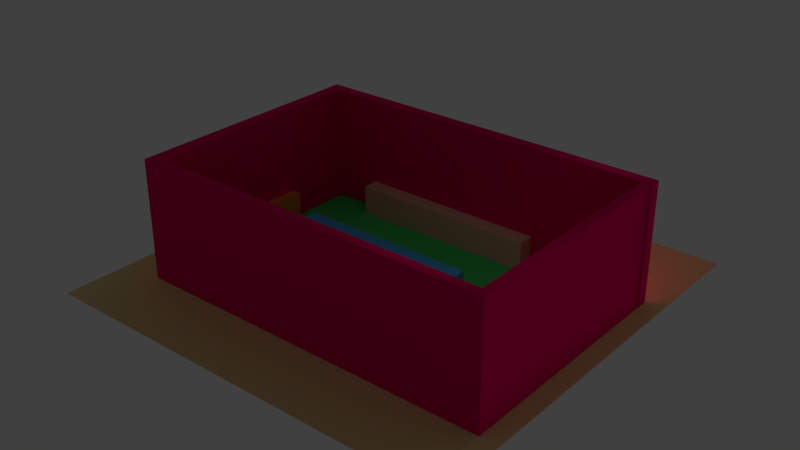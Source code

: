 # Source: boulderhalle.blend  (saved by Blender 2.79.0; exported with 4.5.12 LTS)
import bpy
from mathutils import Matrix  # noqa: F401  (used for matrix-valued properties, if any)

bpy.ops.wm.read_factory_settings(use_empty=True)
scene = bpy.context.scene
scene.name = 'Scene'

# ---- collections
col_collection_1 = bpy.data.collections.new('Collection 1'); scene.collection.children.link(col_collection_1)

# ---- materials (node trees are filled in below, after node groups)
mat_material_005 = bpy.data.materials.new('Material.005')
mat_material_005.alpha_threshold = 0.0
mat_material_005.use_transparent_shadow = False
mat_material_005.diffuse_color = (0.8, 0.0, 0.12, 1.0)
mat_material_005.roughness = 0.5
mat_material_004 = bpy.data.materials.new('Material.004')
mat_material_004.alpha_threshold = 0.0
mat_material_004.use_transparent_shadow = False
mat_material_004.diffuse_color = (0.07798, 0.4391, 0.8, 1.0)
mat_material_004.roughness = 0.5
mat_material_003 = bpy.data.materials.new('Material.003')
mat_material_003.alpha_threshold = 0.0
mat_material_003.use_transparent_shadow = False
mat_material_003.diffuse_color = (0.8, 0.5199, 0.3689, 1.0)
mat_material_003.roughness = 0.5
mat_material_002 = bpy.data.materials.new('Material.002')
mat_material_002.alpha_threshold = 0.0
mat_material_002.use_transparent_shadow = False
mat_material_002.diffuse_color = (0.8, 0.2721, 0.0356, 1.0)
mat_material_002.roughness = 0.5
mat_material_001 = bpy.data.materials.new('Material.001')
mat_material_001.alpha_threshold = 0.0
mat_material_001.use_transparent_shadow = False
mat_material_001.diffuse_color = (0.07279, 0.8, 0.1521, 1.0)
mat_material_001.roughness = 0.5
mat_material_006 = bpy.data.materials.new('Material.006')
mat_material_006.alpha_threshold = 0.0
mat_material_006.use_transparent_shadow = False
mat_material_006.diffuse_color = (0.8, 0.6293, 0.2879, 1.0)
mat_material_006.roughness = 0.5

# ---- material node trees

# ---- world
world_world = bpy.data.worlds.new('World'); scene.world = world_world
world_world.color = (0.05088, 0.05088, 0.05088)
world_world.use_sun_shadow = False
world_world.sun_shadow_jitter_overblur = 0.0
world_world.cycles.sampling_method = 'MANUAL'

# ---- lights
light_area = bpy.data.lights.new('Area', 'AREA')
light_area.transmission_factor = 0.0
light_area.energy = 785.4
light_area.shadow_buffer_clip_start = 0.5
light_area.shadow_soft_size = 0.1
light_area.shadow_maximum_resolution = 0.006
light_area.use_absolute_resolution = True
light_area.size = 0.1
light_area.size_y = 0.1
light_sun_001 = bpy.data.lights.new('Sun.001', 'AREA')
light_sun_001.transmission_factor = 0.0
light_sun_001.energy = 13.35
light_sun_001.shadow_buffer_clip_start = 0.5
light_sun_001.shadow_soft_size = 0.1
light_sun_001.shadow_maximum_resolution = 0.006
light_sun_001.use_absolute_resolution = True
light_sun_001.size = 0.1
light_sun_001.size_y = 0.1
light_sun_003 = bpy.data.lights.new('Sun.003', 'AREA')
light_sun_003.transmission_factor = 0.0
light_sun_003.energy = 143.7
light_sun_003.shadow_buffer_clip_start = 0.5
light_sun_003.shadow_soft_size = 0.1
light_sun_003.shadow_maximum_resolution = 0.006
light_sun_003.use_absolute_resolution = True
light_sun_003.size = 0.1
light_sun_003.size_y = 0.1
light_sun_000 = bpy.data.lights.new('Sun.000', 'SUN')
light_sun_000.transmission_factor = 0.0
light_sun_000.angle = 0.1993
light_sun_000.energy = 1.83
light_sun_000.shadow_buffer_clip_start = 0.5
light_sun_000.shadow_soft_size = 0.1
light_sun_000.shadow_cascade_max_distance = 1000.0

# ---- meshes
me_cube_005 = bpy.data.meshes.new('Cube.005')
me_cube_005.from_pydata([(-55.54, 28.53, -0.7054), (-55.54, 28.53, 41.56), (-55.54, 32.32, -0.7054), (-55.54, 32.32, 41.56), (65.15, 28.53, -0.7054), (65.15, 28.53, 41.56), (65.15, 32.32, -0.7054), (65.15, 32.32, 41.56), (-51.63, 32.32, -0.7054), (-51.63, 32.32, 41.56), (-51.63, 28.53, -0.7054), (-51.63, 28.53, 41.56), (-55.54, -49.24, -0.7054), (-55.54, -49.24, 41.56), (-51.63, -49.24, 41.56), (-51.63, -49.24, -0.7054), (-55.54, -46.27, 41.56), (-51.63, -46.27, 41.56), (-51.63, -46.27, -0.7054), (-55.54, -46.27, -0.7054), (64.97, -49.24, 41.56), (64.97, -49.24, -0.7054), (64.97, -46.27, 41.56), (64.97, -46.27, -0.7054), (62.18, -49.24, 41.56), (62.18, -46.27, 41.56), (62.18, -49.24, -0.7054), (62.18, -46.27, -0.7054), (64.97, 28.93, 41.56), (64.97, 28.93, -0.7054), (62.18, 28.93, 41.56), (62.18, 28.93, -0.7054)], [], [(1, 2, 0), (9, 6, 8), (7, 4, 6), (16, 14, 17), (6, 10, 8), (3, 11, 9), (9, 5, 7), (8, 0, 2), (5, 10, 4), (3, 8, 2), (14, 12, 15), (24, 22, 25), (18, 12, 19), (19, 13, 16), (0, 16, 1), (10, 19, 0), (11, 18, 10), (1, 17, 11), (22, 21, 23), (26, 20, 24), (23, 28, 22), (27, 21, 26), (18, 26, 15), (17, 27, 18), (15, 24, 14), (14, 25, 17), (30, 29, 31), (25, 31, 27), (27, 29, 23), (22, 30, 25), (1, 3, 2), (9, 7, 6), (7, 5, 4), (16, 13, 14), (6, 4, 10), (3, 1, 11), (9, 11, 5), (8, 10, 0), (5, 11, 10), (3, 9, 8), (14, 13, 12), (24, 20, 22), (18, 15, 12), (19, 12, 13), (0, 19, 16), (10, 18, 19), (11, 17, 18), (1, 16, 17), (22, 20, 21), (26, 21, 20), (23, 29, 28), (27, 23, 21), (18, 27, 26), (17, 25, 27), (15, 26, 24), (14, 24, 25), (30, 28, 29), (25, 30, 31), (27, 31, 29), (22, 28, 30)])
me_cube_005.materials.append(mat_material_005)
me_cube_005.use_remesh_preserve_volume = False
me_cube_005.use_remesh_preserve_attributes = False
me_cube_005.use_mirror_vertex_groups = False
me_cube_005.update()
me_wall_2 = bpy.data.meshes.new('wall_2')
me_wall_2.from_pydata([(-34.56, -21.76, 3.032), (-34.56, -21.76, 13.03), (-34.56, -1.838, 3.032), (-34.56, -1.838, 13.03), (24.61, -21.76, 3.032), (24.61, -21.76, 13.03), (24.61, -1.838, 3.032), (24.61, -1.838, 13.03)], [], [(1, 2, 0), (3, 6, 2), (7, 4, 6), (5, 0, 4), (6, 0, 2), (3, 5, 7), (1, 3, 2), (3, 7, 6), (7, 5, 4), (5, 1, 0), (6, 4, 0), (3, 1, 5)])
me_wall_2.materials.append(mat_material_004)
me_wall_2.use_remesh_preserve_volume = False
me_wall_2.use_remesh_preserve_attributes = False
me_wall_2.use_mirror_vertex_groups = False
me_wall_2.update()
me_wall_3 = bpy.data.meshes.new('wall_3')
me_wall_3.from_pydata([(-35.26, 23.2, 2.812), (-35.26, 23.2, 12.81), (-35.26, 29.24, 2.812), (-35.26, 29.24, 12.81), (27.27, 23.2, 2.812), (27.27, 23.2, 12.81), (27.27, 29.24, 2.812), (27.27, 29.24, 12.81), (-8.141, 29.24, 2.812), (-8.141, 29.24, 12.81), (-8.141, 23.2, 2.812), (-8.141, 23.2, 12.81)], [], [(1, 2, 0), (9, 6, 8), (7, 4, 6), (11, 0, 10), (6, 10, 8), (3, 11, 9), (9, 5, 7), (8, 0, 2), (5, 10, 4), (3, 8, 2), (1, 3, 2), (9, 7, 6), (7, 5, 4), (11, 1, 0), (6, 4, 10), (3, 1, 11), (9, 11, 5), (8, 10, 0), (5, 11, 10), (3, 9, 8)])
me_wall_3.materials.append(mat_material_003)
me_wall_3.use_remesh_preserve_volume = False
me_wall_3.use_remesh_preserve_attributes = False
me_wall_3.use_mirror_vertex_groups = False
me_wall_3.update()
me_wall_1 = bpy.data.meshes.new('wall_1')
me_wall_1.from_pydata([(-52.47, -46.56, 2.85), (-52.47, -46.56, 12.85), (-52.47, -41.79, 2.85), (-52.47, -41.79, 12.85), (63.42, -46.56, 2.85), (63.42, -46.56, 12.85), (63.42, -24.75, 2.85), (63.42, -24.75, 12.85), (-48.7, -41.79, 2.85), (-48.7, -41.79, 12.85), (-40.13, -46.56, 2.85), (-40.13, -46.56, 12.85), (-52.47, 5.825, 12.85), (-52.47, 5.825, 2.85), (-48.7, 5.825, 2.85), (-48.7, 5.825, 12.85), (59.65, -25.74, 12.85), (58.49, -46.56, 2.85), (59.65, -25.74, 2.85), (58.49, -46.56, 12.85), (51.41, -40.36, 2.85), (45.13, -40.36, 2.85), (38.85, -41.79, 2.85), (32.56, -43.45, 2.85), (26.28, -43.45, 2.85), (20.0, -43.45, 2.85), (13.72, -43.45, 2.85), (7.44, -43.45, 2.85), (1.159, -41.79, 2.85), (-5.122, -41.79, 2.85), (-11.4, -41.79, 2.85), (-17.68, -41.79, 2.85), (-23.97, -41.79, 2.85), (-30.25, -41.79, 2.85), (-36.53, -41.79, 2.85), (-42.81, -41.79, 2.85), (52.33, -46.56, 12.85), (46.52, -46.56, 12.85), (40.72, -46.56, 12.85), (34.92, -46.56, 12.85), (29.12, -46.56, 12.85), (23.32, -46.56, 12.85), (17.52, -46.56, 12.85), (11.71, -46.56, 12.85), (5.913, -46.56, 12.85), (0.1118, -46.56, 12.85), (-5.69, -46.56, 12.85), (-11.49, -46.56, 12.85), (-17.29, -46.56, 12.85), (-23.09, -46.56, 12.85), (-28.9, -46.56, 12.85), (-34.7, -46.56, 12.85), (-42.81, -41.79, 12.85), (-36.53, -41.79, 12.85), (-30.25, -41.79, 12.85), (-23.97, -41.79, 12.85), (-17.68, -41.79, 12.85), (-11.4, -40.37, 12.85), (-5.122, -40.37, 12.85), (1.159, -40.37, 12.85), (7.44, -40.37, 12.85), (13.72, -40.37, 12.85), (20.0, -40.37, 12.85), (26.28, -40.37, 12.85), (32.56, -40.37, 12.85), (38.85, -41.79, 12.85), (45.13, -34.69, 12.85), (51.41, -30.0, 12.85), (-34.7, -46.56, 2.85), (-28.9, -46.56, 2.85), (-23.09, -46.56, 2.85), (-17.29, -46.56, 2.85), (-11.49, -46.56, 2.85), (-5.69, -46.56, 2.85), (0.1118, -46.56, 2.85), (5.913, -46.56, 2.85), (11.71, -46.56, 2.85), (17.52, -46.56, 2.85), (23.32, -46.56, 2.85), (29.12, -46.56, 2.85), (34.92, -46.56, 2.85), (40.72, -46.56, 2.85), (46.52, -46.56, 2.85), (52.33, -46.56, 2.85), (-52.47, -46.56, 5.35), (-52.47, -46.56, 7.85), (-52.47, -46.56, 10.35), (-52.47, -41.79, 10.35), (-52.47, -41.79, 7.85), (-52.47, -41.79, 5.35), (63.42, -24.75, 10.35), (63.42, -24.75, 7.85), (63.42, -24.75, 5.35), (63.42, -46.56, 10.35), (63.42, -46.56, 7.85), (63.42, -46.56, 5.35), (-40.13, -46.56, 10.35), (-40.13, -46.56, 7.85), (-40.13, -46.56, 5.35), (-48.7, -41.79, 10.35), (-48.7, -41.79, 7.85), (-48.7, -41.79, 5.35), (-52.47, 5.825, 10.35), (-52.47, 5.825, 7.85), (-52.47, 5.825, 5.35), (-48.7, 5.825, 10.35), (-48.7, 5.825, 7.85), (-48.7, 5.825, 5.35), (58.49, -46.56, 10.35), (58.49, -46.56, 7.85), (58.49, -46.56, 5.35), (59.65, -25.74, 10.35), (59.65, -25.74, 7.85), (59.65, -25.74, 5.35), (-42.81, -41.79, 10.35), (-42.81, -41.79, 7.85), (-42.81, -41.79, 5.35), (-36.53, -41.79, 10.35), (-36.53, -41.79, 7.85), (-36.53, -41.79, 5.35), (-30.25, -41.79, 10.35), (-30.25, -41.79, 7.85), (-30.25, -41.79, 5.35), (-23.97, -41.79, 10.35), (-23.97, -41.79, 7.85), (-23.97, -41.79, 5.35), (-17.68, -41.79, 10.35), (-17.68, -41.79, 7.85), (-17.68, -41.79, 5.35), (-11.4, -41.79, 10.35), (-11.4, -41.79, 7.85), (-11.4, -41.79, 5.35), (-5.122, -41.79, 10.35), (-5.122, -41.79, 7.85), (-5.122, -41.79, 5.35), (1.159, -41.79, 10.35), (1.159, -41.79, 7.85), (1.159, -41.79, 5.35), (7.44, -41.79, 10.35), (7.44, -41.79, 7.85), (7.44, -43.12, 5.35), (13.72, -41.79, 10.35), (13.72, -41.79, 7.85), (13.72, -43.12, 5.35), (20.0, -41.79, 10.35), (20.0, -41.79, 7.85), (20.0, -43.12, 5.35), (26.28, -41.79, 10.35), (26.28, -41.79, 7.85), (26.28, -43.12, 5.35), (32.56, -41.79, 10.35), (32.56, -41.79, 7.85), (32.56, -43.12, 5.35), (38.85, -41.79, 10.35), (38.85, -41.79, 7.85), (38.85, -41.79, 5.35), (45.13, -34.55, 10.35), (45.13, -37.39, 7.85), (45.13, -37.32, 5.35), (51.41, -35.86, 10.35), (51.41, -40.36, 7.85), (51.41, -40.36, 5.35), (52.33, -46.56, 10.35), (52.33, -46.56, 7.85), (52.33, -46.56, 5.35), (46.52, -46.56, 10.35), (46.52, -46.56, 7.85), (46.52, -46.56, 5.35), (40.72, -46.56, 10.35), (40.72, -46.56, 7.85), (40.72, -46.56, 5.35), (34.92, -46.56, 10.35), (34.92, -46.56, 7.85), (34.92, -46.56, 5.35), (29.12, -46.56, 10.35), (29.12, -46.56, 7.85), (29.12, -46.56, 5.35), (23.32, -46.56, 10.35), (23.32, -46.56, 7.85), (23.32, -46.56, 5.35), (17.52, -46.56, 10.35), (17.52, -46.56, 7.85), (17.52, -46.56, 5.35), (11.71, -46.56, 10.35), (11.71, -46.56, 7.85), (11.71, -46.56, 5.35), (5.913, -46.56, 10.35), (5.913, -46.56, 7.85), (5.913, -46.56, 5.35), (0.1118, -46.56, 10.35), (0.1118, -46.56, 7.85), (0.1118, -46.56, 5.35), (-5.69, -46.56, 10.35), (-5.69, -46.56, 7.85), (-5.69, -46.56, 5.35), (-11.49, -46.56, 10.35), (-11.49, -46.56, 7.85), (-11.49, -46.56, 5.35), (-17.29, -46.56, 10.35), (-17.29, -46.56, 7.85), (-17.29, -46.56, 5.35), (-23.09, -46.56, 10.35), (-23.09, -46.56, 7.85), (-23.09, -46.56, 5.35), (-28.9, -46.56, 10.35), (-28.9, -46.56, 7.85), (-28.9, -46.56, 5.35), (-34.7, -46.56, 10.35), (-34.7, -46.56, 7.85), (-34.7, -46.56, 5.35), (55.18, -27.39, 12.85), (55.81, -46.56, 2.85), (58.01, -37.25, 2.85), (55.81, -46.56, 12.85), (55.81, -46.56, 5.35), (55.81, -46.56, 7.85), (55.81, -46.56, 10.35), (56.49, -33.33, 5.35), (56.41, -33.1, 7.85), (55.18, -31.53, 10.35)], [], [(1, 87, 86), (16, 90, 111), (7, 93, 90), (11, 86, 96), (18, 4, 17), (9, 1, 11), (52, 11, 51), (8, 0, 2), (51, 96, 207), (3, 102, 87), (12, 105, 102), (8, 107, 101), (2, 14, 8), (9, 12, 3), (5, 108, 93), (16, 5, 7), (212, 17, 211), (210, 111, 219), (9, 114, 99), (114, 53, 117), (117, 54, 120), (120, 55, 123), (123, 56, 126), (56, 129, 126), (57, 132, 129), (58, 135, 132), (135, 60, 138), (60, 141, 138), (61, 144, 141), (62, 147, 144), (63, 150, 147), (150, 65, 153), (153, 66, 156), (66, 159, 156), (35, 10, 8), (34, 68, 35), (33, 69, 34), (32, 70, 33), (31, 71, 32), (30, 72, 31), (29, 73, 30), (28, 74, 29), (27, 75, 28), (26, 76, 27), (25, 77, 26), (24, 78, 25), (23, 79, 24), (22, 80, 23), (21, 81, 22), (20, 82, 21), (213, 162, 216), (36, 165, 162), (37, 168, 165), (38, 171, 168), (39, 174, 171), (40, 177, 174), (41, 180, 177), (42, 183, 180), (43, 186, 183), (44, 189, 186), (45, 192, 189), (46, 195, 192), (47, 198, 195), (48, 201, 198), (49, 204, 201), (50, 207, 204), (67, 213, 210), (66, 36, 67), (65, 37, 66), (65, 39, 38), (64, 40, 39), (63, 41, 40), (62, 42, 41), (61, 43, 42), (60, 44, 43), (59, 45, 44), (58, 46, 45), (57, 47, 46), (56, 48, 47), (55, 49, 48), (54, 50, 49), (53, 51, 50), (206, 68, 69), (205, 209, 206), (204, 208, 205), (203, 69, 70), (202, 206, 203), (201, 205, 202), (200, 70, 71), (199, 203, 200), (198, 202, 199), (197, 71, 72), (196, 200, 197), (195, 199, 196), (194, 72, 73), (193, 197, 194), (192, 196, 193), (191, 73, 74), (190, 194, 191), (189, 193, 190), (188, 74, 75), (187, 191, 188), (186, 190, 187), (185, 75, 76), (184, 188, 185), (183, 187, 184), (182, 76, 77), (181, 185, 182), (180, 184, 181), (179, 77, 78), (178, 182, 179), (177, 181, 178), (176, 78, 79), (175, 179, 176), (174, 178, 175), (173, 79, 80), (172, 176, 173), (171, 175, 172), (170, 80, 81), (169, 173, 170), (168, 172, 169), (167, 81, 82), (166, 170, 167), (165, 169, 166), (164, 82, 83), (163, 167, 164), (162, 166, 163), (214, 83, 211), (215, 164, 214), (216, 163, 215), (21, 161, 20), (157, 161, 158), (157, 159, 160), (155, 21, 22), (155, 157, 158), (153, 157, 154), (152, 22, 23), (151, 155, 152), (150, 154, 151), (149, 23, 24), (148, 152, 149), (147, 151, 148), (146, 24, 25), (145, 149, 146), (144, 148, 145), (143, 25, 26), (142, 146, 143), (141, 145, 142), (140, 26, 27), (139, 143, 140), (139, 141, 142), (28, 140, 27), (137, 139, 140), (135, 139, 136), (29, 137, 28), (133, 137, 134), (132, 136, 133), (30, 134, 29), (130, 134, 131), (130, 132, 133), (31, 131, 30), (127, 131, 128), (126, 130, 127), (32, 128, 31), (124, 128, 125), (123, 127, 124), (33, 125, 32), (121, 125, 122), (121, 123, 124), (34, 122, 33), (118, 122, 119), (118, 120, 121), (35, 119, 34), (116, 118, 119), (114, 118, 115), (101, 35, 8), (101, 115, 116), (99, 115, 100), (217, 18, 212), (218, 113, 217), (219, 112, 218), (95, 17, 4), (94, 110, 95), (93, 109, 94), (99, 15, 9), (100, 105, 99), (101, 106, 100), (104, 14, 13), (104, 106, 107), (102, 106, 103), (89, 13, 2), (88, 104, 89), (87, 103, 88), (209, 10, 68), (209, 97, 98), (207, 97, 208), (98, 0, 10), (98, 85, 84), (96, 85, 97), (92, 4, 6), (91, 95, 92), (90, 94, 91), (113, 6, 18), (112, 92, 113), (111, 91, 112), (84, 2, 0), (85, 89, 84), (86, 88, 85), (159, 218, 160), (160, 217, 161), (161, 212, 20), (108, 215, 109), (109, 214, 110), (110, 211, 17), (210, 19, 16), (19, 216, 108), (67, 219, 159), (20, 211, 83), (1, 3, 87), (16, 7, 90), (7, 5, 93), (11, 1, 86), (18, 6, 4), (9, 3, 1), (52, 9, 11), (8, 10, 0), (51, 11, 96), (3, 12, 102), (12, 15, 105), (8, 14, 107), (2, 13, 14), (9, 15, 12), (5, 19, 108), (16, 19, 5), (212, 18, 17), (210, 16, 111), (9, 52, 114), (114, 52, 53), (117, 53, 54), (120, 54, 55), (123, 55, 56), (56, 57, 129), (57, 58, 132), (58, 59, 135), (135, 59, 60), (60, 61, 141), (61, 62, 144), (62, 63, 147), (63, 64, 150), (150, 64, 65), (153, 65, 66), (66, 67, 159), (35, 68, 10), (34, 69, 68), (33, 70, 69), (32, 71, 70), (31, 72, 71), (30, 73, 72), (29, 74, 73), (28, 75, 74), (27, 76, 75), (26, 77, 76), (25, 78, 77), (24, 79, 78), (23, 80, 79), (22, 81, 80), (21, 82, 81), (20, 83, 82), (213, 36, 162), (36, 37, 165), (37, 38, 168), (38, 39, 171), (39, 40, 174), (40, 41, 177), (41, 42, 180), (42, 43, 183), (43, 44, 186), (44, 45, 189), (45, 46, 192), (46, 47, 195), (47, 48, 198), (48, 49, 201), (49, 50, 204), (50, 51, 207), (67, 36, 213), (66, 37, 36), (65, 38, 37), (65, 64, 39), (64, 63, 40), (63, 62, 41), (62, 61, 42), (61, 60, 43), (60, 59, 44), (59, 58, 45), (58, 57, 46), (57, 56, 47), (56, 55, 48), (55, 54, 49), (54, 53, 50), (53, 52, 51), (206, 209, 68), (205, 208, 209), (204, 207, 208), (203, 206, 69), (202, 205, 206), (201, 204, 205), (200, 203, 70), (199, 202, 203), (198, 201, 202), (197, 200, 71), (196, 199, 200), (195, 198, 199), (194, 197, 72), (193, 196, 197), (192, 195, 196), (191, 194, 73), (190, 193, 194), (189, 192, 193), (188, 191, 74), (187, 190, 191), (186, 189, 190), (185, 188, 75), (184, 187, 188), (183, 186, 187), (182, 185, 76), (181, 184, 185), (180, 183, 184), (179, 182, 77), (178, 181, 182), (177, 180, 181), (176, 179, 78), (175, 178, 179), (174, 177, 178), (173, 176, 79), (172, 175, 176), (171, 174, 175), (170, 173, 80), (169, 172, 173), (168, 171, 172), (167, 170, 81), (166, 169, 170), (165, 168, 169), (164, 167, 82), (163, 166, 167), (162, 165, 166), (214, 164, 83), (215, 163, 164), (216, 162, 163), (21, 158, 161), (157, 160, 161), (157, 156, 159), (155, 158, 21), (155, 154, 157), (153, 156, 157), (152, 155, 22), (151, 154, 155), (150, 153, 154), (149, 152, 23), (148, 151, 152), (147, 150, 151), (146, 149, 24), (145, 148, 149), (144, 147, 148), (143, 146, 25), (142, 145, 146), (141, 144, 145), (140, 143, 26), (139, 142, 143), (139, 138, 141), (28, 137, 140), (137, 136, 139), (135, 138, 139), (29, 134, 137), (133, 136, 137), (132, 135, 136), (30, 131, 134), (130, 133, 134), (130, 129, 132), (31, 128, 131), (127, 130, 131), (126, 129, 130), (32, 125, 128), (124, 127, 128), (123, 126, 127), (33, 122, 125), (121, 124, 125), (121, 120, 123), (34, 119, 122), (118, 121, 122), (118, 117, 120), (35, 116, 119), (116, 115, 118), (114, 117, 118), (101, 116, 35), (101, 100, 115), (99, 114, 115), (217, 113, 18), (218, 112, 113), (219, 111, 112), (95, 110, 17), (94, 109, 110), (93, 108, 109), (99, 105, 15), (100, 106, 105), (101, 107, 106), (104, 107, 14), (104, 103, 106), (102, 105, 106), (89, 104, 13), (88, 103, 104), (87, 102, 103), (209, 98, 10), (209, 208, 97), (207, 96, 97), (98, 84, 0), (98, 97, 85), (96, 86, 85), (92, 95, 4), (91, 94, 95), (90, 93, 94), (113, 92, 6), (112, 91, 92), (111, 90, 91), (84, 89, 2), (85, 88, 89), (86, 87, 88), (159, 219, 218), (160, 218, 217), (161, 217, 212), (108, 216, 215), (109, 215, 214), (110, 214, 211), (210, 213, 19), (19, 213, 216), (67, 210, 219), (20, 212, 211)])
me_wall_1.polygons.foreach_set('use_smooth', [0, 0, 0, 0, 1, 0, 0, 0, 0, 0, 0, 0, 0, 0, 0, 0, 1, 0, 0, 0, 0, 0, 0, 0, 0, 0, 0, 0, 0, 0, 0, 0, 0, 0, 1, 1, 1, 1, 1, 1, 1, 1, 1, 1, 1, 1, 1, 1, 1, 1, 0, 0, 0, 0, 0, 0, 0, 0, 0, 0, 0, 0, 0, 0, 0, 0, 0, 0, 0, 0, 0, 0, 0, 0, 0, 0, 0, 0, 0, 0, 0, 0, 0, 0, 0, 0, 0, 0, 0, 0, 0, 0, 0, 0, 0, 0, 0, 0, 0, 0, 0, 0, 0, 0, 0, 0, 0, 0, 0, 0, 0, 0, 0, 0, 0, 0, 0, 0, 0, 0, 0, 0, 0, 0, 0, 0, 0, 0, 0, 0, 0, 0, 0, 0, 0, 0, 0, 0, 0, 0, 0, 0, 0, 0, 0, 0, 0, 0, 0, 0, 0, 0, 0, 0, 0, 0, 0, 0, 0, 0, 0, 0, 0, 0, 0, 0, 0, 0, 0, 0, 0, 0, 0, 0, 0, 0, 0, 0, 0, 0, 0, 0, 0, 0, 0, 0, 0, 0, 0, 0, 0, 0, 0, 0, 0, 0, 0, 0, 0, 0, 0, 0, 0, 0, 0, 0, 0, 0, 0, 0, 0, 0, 0, 0, 0, 0, 0, 1, 0, 0, 0, 0, 1, 0, 0, 0, 0, 0, 0, 0, 0, 0, 0, 0, 1, 0, 0, 0, 0, 0, 0, 0, 0, 0, 0, 0, 0, 0, 0, 0, 0, 0, 1, 1, 1, 1, 1, 1, 1, 1, 1, 1, 1, 1, 1, 1, 1, 1, 0, 0, 0, 0, 0, 0, 0, 0, 0, 0, 0, 0, 0, 0, 0, 0, 0, 0, 0, 0, 0, 0, 0, 0, 0, 0, 0, 0, 0, 0, 0, 0, 0, 0, 0, 0, 0, 0, 0, 0, 0, 0, 0, 0, 0, 0, 0, 0, 0, 0, 0, 0, 0, 0, 0, 0, 0, 0, 0, 0, 0, 0, 0, 0, 0, 0, 0, 0, 0, 0, 0, 0, 0, 0, 0, 0, 0, 0, 0, 0, 0, 0, 0, 0, 0, 0, 0, 0, 0, 0, 0, 0, 0, 0, 0, 0, 0, 0, 0, 0, 0, 0, 0, 0, 0, 0, 0, 0, 0, 0, 0, 0, 0, 0, 0, 0, 0, 0, 0, 0, 0, 0, 0, 0, 0, 0, 0, 0, 0, 0, 0, 0, 0, 0, 0, 0, 0, 0, 0, 0, 0, 0, 0, 0, 0, 0, 0, 0, 0, 0, 0, 0, 0, 0, 0, 0, 0, 0, 0, 0, 0, 0, 0, 0, 0, 0, 0, 1])
me_wall_1.materials.append(mat_material_002)
me_wall_1.use_remesh_preserve_volume = False
me_wall_1.use_remesh_preserve_attributes = False
me_wall_1.use_mirror_vertex_groups = False
me_wall_1.update()
me_cube_001 = bpy.data.meshes.new('Cube.001')
me_cube_001.from_pydata([(-51.25, -45.43, 2.069), (-51.25, -45.43, 3.117), (-51.25, -8.003, 2.069), (-51.25, -8.003, 3.117), (63.69, -45.43, 2.069), (63.69, -45.43, 3.117), (63.69, -8.003, 2.069), (63.69, -8.003, 3.117), (33.85, -8.003, 2.069), (33.85, -8.003, 3.117), (12.97, -45.43, 2.069), (12.97, -45.43, 3.117), (-51.25, 31.11, 3.117), (-51.25, 31.11, 2.069), (33.85, 31.11, 2.069), (33.85, 31.11, 3.117)], [], [(1, 2, 0), (9, 6, 8), (7, 4, 6), (11, 0, 10), (8, 4, 10), (3, 11, 9), (9, 5, 7), (2, 10, 0), (5, 10, 4), (3, 13, 2), (12, 14, 13), (8, 15, 9), (2, 14, 8), (9, 12, 3), (1, 3, 2), (9, 7, 6), (7, 5, 4), (11, 1, 0), (8, 6, 4), (3, 1, 11), (9, 11, 5), (2, 8, 10), (5, 11, 10), (3, 12, 13), (12, 15, 14), (8, 14, 15), (2, 13, 14), (9, 15, 12)])
me_cube_001.materials.append(mat_material_001)
me_cube_001.use_remesh_preserve_volume = False
me_cube_001.use_remesh_preserve_attributes = False
me_cube_001.use_mirror_vertex_groups = False
me_cube_001.update()
me_plane = bpy.data.meshes.new('Plane')
me_plane.from_pydata([(-68.85, -72.45, 2.298), (71.15, -72.45, 2.298), (-68.85, 67.55, 2.298), (71.15, 67.55, 2.298)], [], [(1, 2, 0), (1, 3, 2)])
me_plane.materials.append(mat_material_006)
me_plane.use_remesh_preserve_volume = False
me_plane.use_remesh_preserve_attributes = False
me_plane.use_mirror_vertex_groups = False
me_plane.update()

# ---- objects
ob_area = bpy.data.objects.new('Area', light_area)
ob_sun = bpy.data.objects.new('Sun', light_sun_001)
ob_cube_004 = bpy.data.objects.new('Cube.004', me_cube_005)
ob_wall_2 = bpy.data.objects.new('wall_2', me_wall_2)
ob_wall_3 = bpy.data.objects.new('wall_3', me_wall_3)
ob_wall_1 = bpy.data.objects.new('wall_1', me_wall_1)
ob_cube = bpy.data.objects.new('Cube', me_cube_001)
ob_plane = bpy.data.objects.new('Plane', me_plane)
ob_sun_002 = bpy.data.objects.new('Sun.002', light_sun_003)
ob_sun_001 = bpy.data.objects.new('Sun.001', light_sun_000)

# ---- transforms, parenting, visibility, modifiers, constraints
ob_area.location = (39.64, -26.4, 55.53)
ob_area.rotation_euler = (-0.08737, 0.06006, -6.172)
ob_area.lineart.crease_threshold = 0.0
ob_sun.location = (-35.57, -33.43, 58.4)
ob_sun.rotation_euler = (3.798, 2.98, 2.088)
ob_sun.lineart.crease_threshold = 0.0
ob_cube_004.location = (0.0, 0.0, 0.0)
ob_cube_004.lineart.crease_threshold = 0.0
_vg = ob_cube_004.vertex_groups.new(name='Group')
ob_wall_2.location = (0.0, 0.0, 0.0)
ob_wall_2.lineart.crease_threshold = 0.0
ob_wall_3.location = (0.0, 0.0, 0.0)
ob_wall_3.lineart.crease_threshold = 0.0
ob_wall_1.location = (0.0, 0.0, 0.0)
ob_wall_1.lineart.crease_threshold = 0.0
ob_cube.location = (0.0, 0.0, 0.0)
ob_cube.lineart.crease_threshold = 0.0
ob_plane.location = (0.0, 0.0, 0.0)
ob_plane.lineart.crease_threshold = 0.0
ob_sun_002.location = (49.62, 39.27, 57.32)
ob_sun_002.rotation_euler = (-0.8829, 0.2004, 0.1952)
ob_sun_002.lineart.crease_threshold = 0.0
ob_sun_001.location = (46.87, 14.03, 7.474)
ob_sun_001.rotation_euler = (4.667, -0.3522, -0.03291)
ob_sun_001.lineart.crease_threshold = 0.0

# ---- collection membership
col_collection_1.objects.link(ob_area)
col_collection_1.objects.link(ob_sun)
col_collection_1.objects.link(ob_cube_004)
col_collection_1.objects.link(ob_wall_2)
col_collection_1.objects.link(ob_wall_3)
col_collection_1.objects.link(ob_wall_1)
col_collection_1.objects.link(ob_cube)
col_collection_1.objects.link(ob_plane)
col_collection_1.objects.link(ob_sun_002)
col_collection_1.objects.link(ob_sun_001)

# ---- scene / render settings (as saved in the file)
scene.frame_start = 1; scene.frame_end = 250; scene.frame_set(21)
scene.render.engine = 'BLENDER_EEVEE_NEXT'
scene.render.resolution_percentage = 50
scene.render.dither_intensity = 0.0
scene.cycles.use_denoising = False
scene.cycles.samples = 128
scene.cycles.sampling_pattern = 'TABULATED_SOBOL'
scene.cycles.use_adaptive_sampling = False
scene.cycles.use_light_tree = False
scene.cycles.blur_glossy = 0.0
scene.cycles.sample_clamp_indirect = 0.0
scene.view_settings.view_transform = 'Standard'
bpy.context.view_layer.update()

# ---- added for rendering (the .blend has no active camera): camera
cam_auto = bpy.data.cameras.new('AutoCamera')
cam_auto.lens = 50.0
cam_auto.sensor_width = 36.0
cam_auto.clip_end = 3287.33
ob_auto_camera = bpy.data.objects.new('AutoCamera', cam_auto)
scene.collection.objects.link(ob_auto_camera)
ob_auto_camera.location = (188.461, -227.226, 170.278)
ob_auto_camera.rotation_euler = (1.09748, -7.21219e-08, 0.694738)
scene.camera = ob_auto_camera
bpy.context.view_layer.update()
